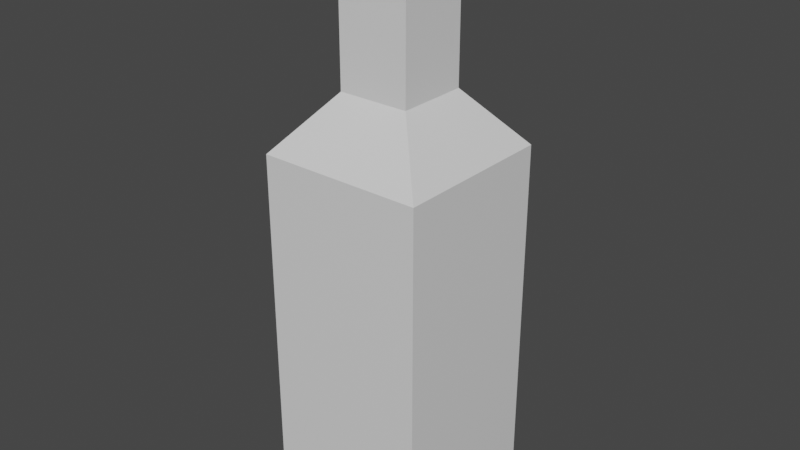# Source: Bottle.blend  (saved by Blender 2.80.75; exported with 4.5.12 LTS)
import bpy
from mathutils import Matrix  # noqa: F401  (used for matrix-valued properties, if any)

bpy.ops.wm.read_factory_settings(use_empty=True)
scene = bpy.context.scene
scene.name = 'Scene'

# ---- collections
col_collection = bpy.data.collections.new('Collection'); scene.collection.children.link(col_collection)

# ---- materials (node trees are filled in below, after node groups)
mat_material = bpy.data.materials.new('Material')
mat_material.alpha_threshold = 0.0
mat_material.use_transparent_shadow = False
mat_material.line_color = (0.0, 0.0, 0.0, 1.0)

# ---- material node trees
mat_material.use_nodes = True; mat_material.node_tree.nodes.clear()
_N = mat_material.node_tree.nodes; _L = mat_material.node_tree.links
n0 = _N.new('ShaderNodeOutputMaterial'); n0.name = 'Material Output'; n0.location = (300, 300)
n1 = _N.new('ShaderNodeBsdfPrincipled'); n1.name = 'Principled BSDF'; n1.location = (10, 300)
n1.distribution = 'GGX'
n1.subsurface_method = 'BURLEY'
n1.inputs[2].default_value = 0.4
n1.inputs[3].default_value = 1.45
n1.inputs[27].default_value = (0.0, 0.0, 0.0, 1.0)
n1.inputs[28].default_value = 1.0
_L.new(n1.outputs[0], n0.inputs[0])
n0.is_active_output = True

# ---- world
world_world = bpy.data.worlds.new('World'); scene.world = world_world
world_world.use_nodes = True; world_world.node_tree.nodes.clear()
_N = world_world.node_tree.nodes; _L = world_world.node_tree.links
n0 = _N.new('ShaderNodeOutputWorld'); n0.name = 'World Output'; n0.location = (300, 300)
n1 = _N.new('ShaderNodeBackground'); n1.name = 'Background'; n1.location = (10, 300)
n1.inputs[0].default_value = (0.05088, 0.05088, 0.05088, 1.0)
_L.new(n1.outputs[0], n0.inputs[0])
n0.is_active_output = True
world_world.color = (0.05088, 0.05088, 0.05088)
world_world.use_sun_shadow = False
world_world.sun_shadow_jitter_overblur = 0.0

# ---- meshes
me_cube = bpy.data.meshes.new('Cube')
me_cube.from_pydata([(0.148, 0.148, 0.325), (0.137, 0.137, -0.325), (0.148, -0.148, 0.325), (0.137, -0.137, -0.325), (-0.148, 0.148, 0.325), (-0.137, 0.137, -0.325), (-0.148, -0.148, 0.325), (-0.137, -0.137, -0.325), (0.06408, -0.06408, 0.4244), (-0.06408, -0.06408, 0.4244), (0.06408, 0.06408, 0.4244), (-0.06408, 0.06408, 0.4244), (0.06408, -0.06408, 0.6674), (-0.06408, -0.06408, 0.6674), (0.06408, 0.06408, 0.6674), (-0.06408, 0.06408, 0.6674), (0.0562, -0.0562, 0.7077), (-0.0562, -0.0562, 0.7077), (0.0562, 0.0562, 0.7077), (-0.0562, 0.0562, 0.7077), (0.07223, -0.07223, 0.7077), (-0.07223, -0.07223, 0.7077), (0.07223, 0.07223, 0.7077), (-0.07223, 0.07223, 0.7077), (0.148, 0.148, -0.3067), (-0.148, -0.148, -0.3067), (0.148, -0.148, -0.3067), (-0.148, 0.148, -0.3067), (0.1288, -0.1299, -0.2975), (-0.1288, -0.1299, -0.2975), (0.1288, 0.1299, -0.2975), (-0.1288, 0.1299, -0.2975), (0.0562, 0.0562, 0.3924), (-0.0562, 0.0562, 0.3924), (0.0562, -0.0562, 0.3924), (-0.0562, -0.0562, 0.3924), (-0.1285, 0.1288, 0.324), (-0.1285, -0.1288, 0.324), (0.1285, 0.1288, 0.324), (0.1285, -0.1288, 0.324)], [], [(0, 4, 11, 10), (26, 2, 6, 25), (25, 6, 4, 27), (5, 1, 3, 7), (24, 0, 2, 26), (27, 4, 0, 24), (9, 8, 12, 13), (6, 2, 8, 9), (4, 6, 9, 11), (2, 0, 10, 8), (14, 15, 23, 22), (10, 11, 15, 14), (8, 10, 14, 12), (11, 9, 13, 15), (12, 14, 22, 20), (15, 13, 21, 23), (13, 12, 20, 21), (16, 17, 21, 20), (18, 16, 20, 22), (17, 19, 23, 21), (19, 18, 22, 23), (5, 27, 24, 1), (1, 24, 26, 3), (7, 25, 27, 5), (3, 26, 25, 7), (38, 36, 31, 30), (39, 38, 30, 28), (36, 37, 29, 31), (37, 39, 28, 29), (17, 16, 34, 35), (19, 17, 35, 33), (16, 18, 32, 34), (18, 19, 33, 32), (35, 34, 39, 37), (33, 35, 37, 36), (34, 32, 38, 39), (32, 33, 36, 38), (28, 30, 31, 29)])
_uv = me_cube.uv_layers.new(name='UVMap')
_uv.uv.foreach_set('vector', [0.875, 0.75, 0.875, 0.5, 0.875, 0.5, 0.875, 0.75, 0.3821, 0.25, 0.625, 0.25, 0.625, 0.5, 0.3821, 0.5, 0.3821, 0.5, 0.625, 0.5, 0.625, 0.75, 0.3821, 0.75, 0.375, 0.75, 0.625, 0.75, 0.625, 1.0, 0.375, 1.0, 0.1321, 0.5, 0.375, 0.5, 0.375, 0.75, 0.1321, 0.75, 0.6321, 0.5, 0.875, 0.5, 0.875, 0.75, 0.6321, 0.75, 0.625, 0.5, 0.625, 0.25, 0.625, 0.25, 0.625, 0.5, 0.625, 0.5, 0.625, 0.25, 0.625, 0.25, 0.625, 0.5, 0.625, 0.75, 0.625, 0.5, 0.625, 0.5, 0.625, 0.75, 0.375, 0.75, 0.375, 0.5, 0.375, 0.5, 0.375, 0.75, 0.875, 0.75, 0.875, 0.5, 0.875, 0.5, 0.875, 0.75, 0.875, 0.75, 0.875, 0.5, 0.875, 0.5, 0.875, 0.75, 0.375, 0.75, 0.375, 0.5, 0.375, 0.5, 0.375, 0.75, 0.625, 0.75, 0.625, 0.5, 0.625, 0.5, 0.625, 0.75, 0.375, 0.75, 0.375, 0.5, 0.375, 0.5, 0.375, 0.75, 0.625, 0.75, 0.625, 0.5, 0.625, 0.5, 0.625, 0.75, 0.625, 0.5, 0.625, 0.25, 0.625, 0.25, 0.625, 0.5, 0.4027, 0.2223, 0.5973, 0.2223, 0.625, 0.25, 0.375, 0.25, 0.4027, 0.02774, 0.4027, 0.2223, 0.375, 0.25, 0.375, 0.0, 0.5973, 0.2223, 0.5973, 0.02774, 0.625, 0.0, 0.625, 0.25, 0.5973, 0.02774, 0.4027, 0.02774, 0.375, 0.0, 0.625, 0.0, 0.625, 0.5, 0.6321, 0.5, 0.6321, 0.75, 0.625, 0.75, 0.125, 0.5, 0.1321, 0.5, 0.1321, 0.75, 0.125, 0.75, 0.375, 0.5, 0.3821, 0.5, 0.3821, 0.75, 0.375, 0.75, 0.375, 0.25, 0.3821, 0.25, 0.3821, 0.5, 0.375, 0.5, 0.4027, 0.02774, 0.5973, 0.02774, 0.5973, 0.02774, 0.4027, 0.02774, 0.4027, 0.2223, 0.4027, 0.02774, 0.4027, 0.02774, 0.4027, 0.2223, 0.5973, 0.02774, 0.5973, 0.2223, 0.5973, 0.2223, 0.5973, 0.02774, 0.5973, 0.2223, 0.4027, 0.2223, 0.4027, 0.2223, 0.5973, 0.2223, 0.5973, 0.2223, 0.4027, 0.2223, 0.4027, 0.2223, 0.5973, 0.2223, 0.5973, 0.02774, 0.5973, 0.2223, 0.5973, 0.2223, 0.5973, 0.02774, 0.4027, 0.2223, 0.4027, 0.02774, 0.4027, 0.02774, 0.4027, 0.2223, 0.4027, 0.02774, 0.5973, 0.02774, 0.5973, 0.02774, 0.4027, 0.02774, 0.5973, 0.2223, 0.4027, 0.2223, 0.4027, 0.2223, 0.5973, 0.2223, 0.5973, 0.02774, 0.5973, 0.2223, 0.5973, 0.2223, 0.5973, 0.02774, 0.4027, 0.2223, 0.4027, 0.02774, 0.4027, 0.02774, 0.4027, 0.2223, 0.4027, 0.02774, 0.5973, 0.02774, 0.5973, 0.02774, 0.4027, 0.02774, 0.4027, 0.2223, 0.4027, 0.02774, 0.5973, 0.02774, 0.5973, 0.2223])
me_cube.materials.append(mat_material)
me_cube.use_remesh_preserve_volume = False
me_cube.use_remesh_preserve_attributes = False
me_cube.use_mirror_vertex_groups = False
me_cube.update()

# ---- objects
ob_cube = bpy.data.objects.new('Cube', me_cube)

# ---- transforms, parenting, visibility, modifiers, constraints
ob_cube.location = (0.0, 0.0, 0.0)
ob_cube.lock_rotations_4d = False
ob_cube.empty_display_type = 'ARROWS'
ob_cube.lineart.crease_threshold = 0.0

# ---- collection membership
col_collection.objects.link(ob_cube)

# ---- scene / render settings (as saved in the file)
scene.frame_start = 1; scene.frame_end = 250; scene.frame_set(1)
scene.render.engine = 'BLENDER_EEVEE_NEXT'
scene.cycles.use_denoising = False
scene.cycles.samples = 128
scene.cycles.sampling_pattern = 'TABULATED_SOBOL'
scene.cycles.use_adaptive_sampling = False
scene.cycles.use_light_tree = False
scene.view_settings.view_transform = 'Filmic'
bpy.context.view_layer.update()

# ---- added for rendering (the .blend has no active camera and no usable light): camera, sun
cam_auto = bpy.data.cameras.new('AutoCamera')
cam_auto.lens = 50.0
cam_auto.sensor_width = 36.0
cam_auto.clip_end = 1000.0
ob_auto_camera = bpy.data.objects.new('AutoCamera', cam_auto)
scene.collection.objects.link(ob_auto_camera)
ob_auto_camera.location = (1.03101, -1.23722, 1.01616)
ob_auto_camera.rotation_euler = (1.09748, -7.21219e-08, 0.694738)
scene.camera = ob_auto_camera
light_auto_sun = bpy.data.lights.new('AutoSun', 'SUN')
light_auto_sun.energy = 3.0
light_auto_sun.angle = 0.0523599
ob_auto_sun = bpy.data.objects.new('AutoSun', light_auto_sun)
scene.collection.objects.link(ob_auto_sun)
ob_auto_sun.rotation_euler = (0.872665, 0.174533, 0.523599)
bpy.context.view_layer.update()
